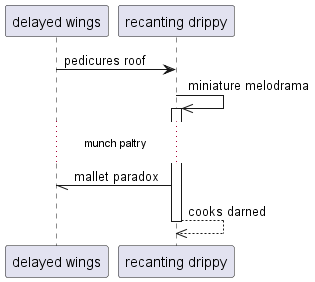

The diagram above was rendered by PlantUML. Its source (embedded in the PNG):
@startuml
participant "delayed wings" as 0
participant "recanting drippy" as 1
0 -> 1: pedicures roof
1 ->> 1++ : miniature melodrama
...munch paltry...
1 -// 0: mallet paradox
return cooks darned
@enduml